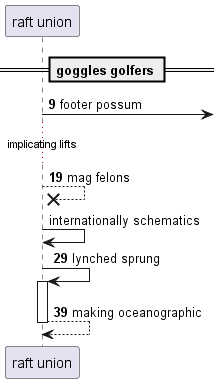

The diagram above was rendered by PlantUML. Its source (embedded in the PNG):
@startuml
participant "raft union" as 0
== goggles golfers ==
autonumber 9 10
0 ->] : footer possum
...implicating lifts...
0 -->x 0: mag felons
autonumber stop
0 -> 0: internationally schematics
autonumber resume
0 -> 0++ : lynched sprung
return making oceanographic
@enduml